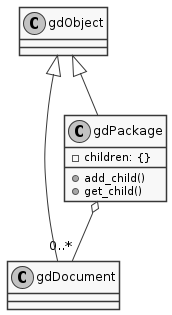

The diagram above was rendered by PlantUML. Its source (embedded in the PNG):
@startuml gdocPackage_ClassHierarchy

!include style.iuml

class "gdObject" as supreclass

class gdPackage {
  - children: {}
  + add_child()
  + get_child()
}
class gdDocument

gdPackage -up-|> supreclass
' gdPackage "0..*" --o gdPackage

gdPackage o-- "0..*" gdDocument
gdDocument -left-|> supreclass

@enduml